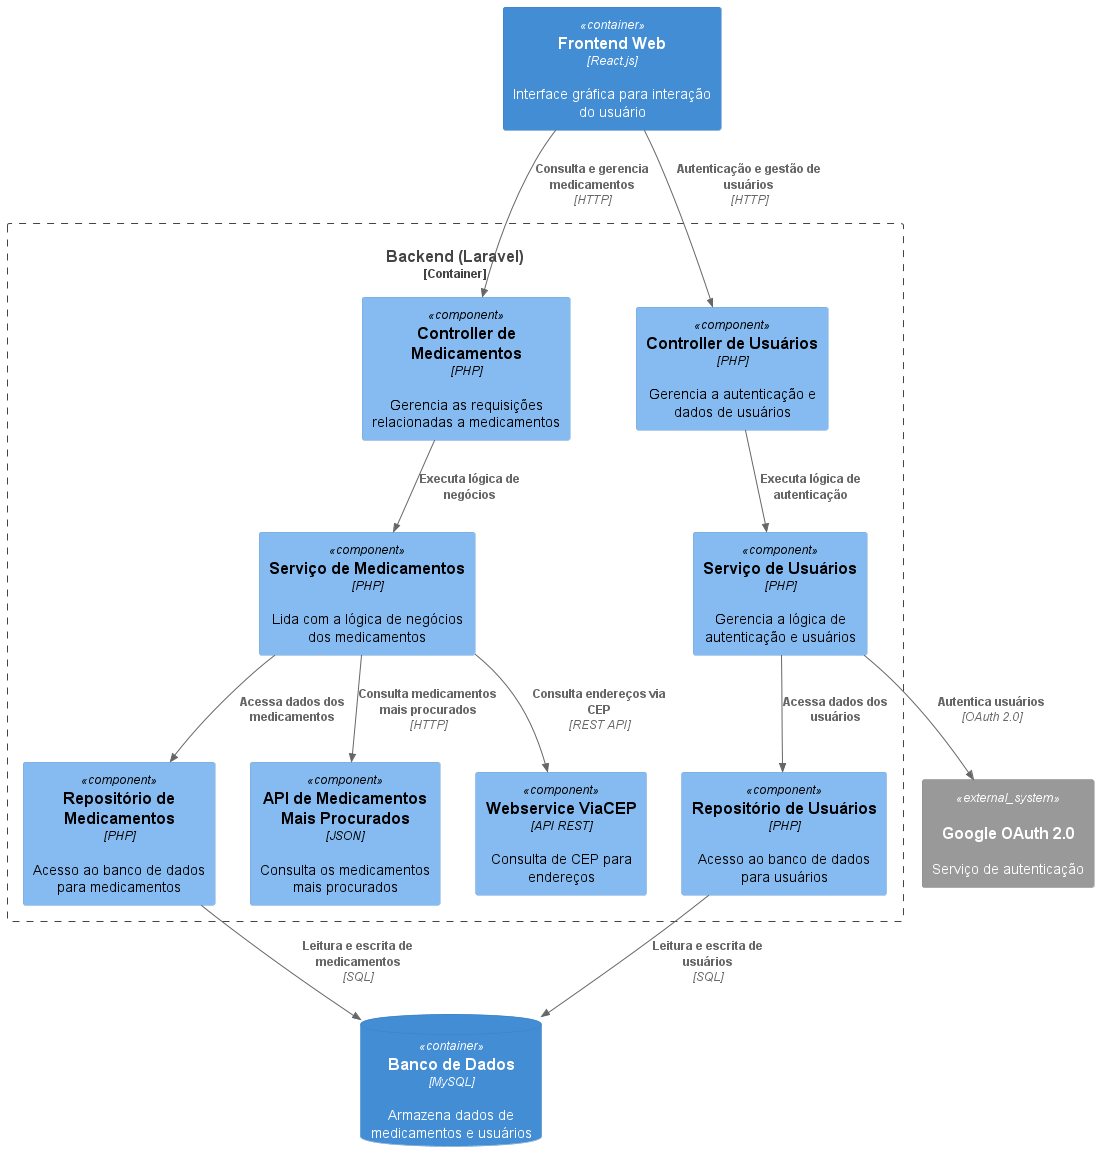

The diagram above was rendered by PlantUML. Its source (embedded in the PNG):
@startuml
!include https://raw.githubusercontent.com/plantuml-stdlib/C4-PlantUML/master/C4_Component.puml

Container(frontend, "Frontend Web", "React.js", "Interface gráfica para interação do usuário")

Container_Boundary(backend, "Backend (Laravel)") {
    Component(controllerMedicamentos, "Controller de Medicamentos", "PHP", "Gerencia as requisições relacionadas a medicamentos")
    Component(controllerUsuarios, "Controller de Usuários", "PHP", "Gerencia a autenticação e dados de usuários")
    Component(serviceMedicamentos, "Serviço de Medicamentos", "PHP", "Lida com a lógica de negócios dos medicamentos")
    Component(serviceUsuarios, "Serviço de Usuários", "PHP", "Gerencia a lógica de autenticação e usuários")
    Component(repositoryMedicamentos, "Repositório de Medicamentos", "PHP", "Acesso ao banco de dados para medicamentos")
    Component(repositoryUsuarios, "Repositório de Usuários", "PHP", "Acesso ao banco de dados para usuários")
    Component(apiMedicamentos, "API de Medicamentos Mais Procurados", "JSON", "Consulta os medicamentos mais procurados")
    Component(viaCEP, "Webservice ViaCEP", "API REST", "Consulta de CEP para endereços")
}

ContainerDb(database, "Banco de Dados", "MySQL", "Armazena dados de medicamentos e usuários")
System_Ext(googleOAuth, "Google OAuth 2.0", "Serviço de autenticação", $sprite="external-system")

Rel(frontend, controllerMedicamentos, "Consulta e gerencia medicamentos", "HTTP")
Rel(frontend, controllerUsuarios, "Autenticação e gestão de usuários", "HTTP")

Rel(controllerMedicamentos, serviceMedicamentos, "Executa lógica de negócios")
Rel(controllerUsuarios, serviceUsuarios, "Executa lógica de autenticação")

Rel(serviceMedicamentos, repositoryMedicamentos, "Acessa dados dos medicamentos")
Rel(serviceUsuarios, repositoryUsuarios, "Acessa dados dos usuários")

Rel(repositoryMedicamentos, database, "Leitura e escrita de medicamentos", "SQL")
Rel(repositoryUsuarios, database, "Leitura e escrita de usuários", "SQL")

Rel(serviceMedicamentos, apiMedicamentos, "Consulta medicamentos mais procurados", "HTTP")
Rel(serviceMedicamentos, viaCEP, "Consulta endereços via CEP", "REST API")
Rel(serviceUsuarios, googleOAuth, "Autentica usuários", "OAuth 2.0")

@enduml